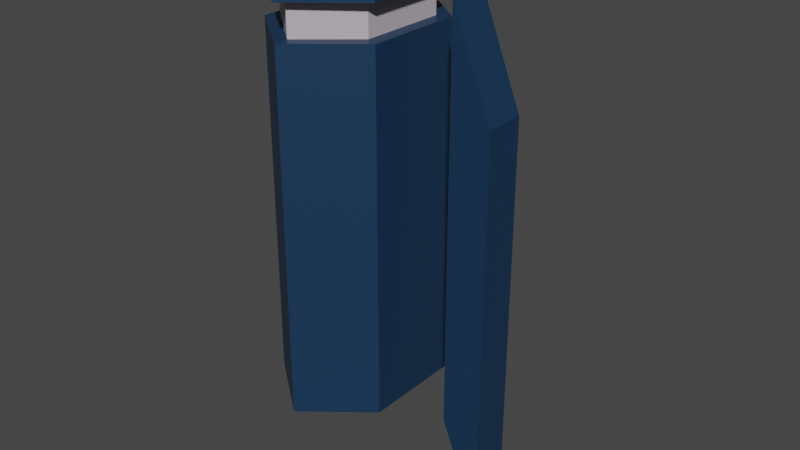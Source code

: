 # Source: WallPillar.blend  (saved by Blender 3.3.6; exported with 4.5.12 LTS)
import bpy
from mathutils import Matrix  # noqa: F401  (used for matrix-valued properties, if any)

bpy.ops.wm.read_factory_settings(use_empty=True)
scene = bpy.context.scene
scene.name = 'Scene'

# ---- collections
col_collection = bpy.data.collections.new('Collection'); scene.collection.children.link(col_collection)

# ---- materials (node trees are filled in below, after node groups)
mat_column = bpy.data.materials.new('Column')
mat_column.use_transparent_shadow = False
mat_light = bpy.data.materials.new('Light')
mat_light.use_transparent_shadow = False

# ---- material node trees
mat_column.use_nodes = True; mat_column.node_tree.nodes.clear()
_N = mat_column.node_tree.nodes; _L = mat_column.node_tree.links
n0 = _N.new('ShaderNodeBsdfPrincipled'); n0.name = 'Principled BSDF'; n0.location = (10, 300)
n0.distribution = 'GGX'
n0.subsurface_method = 'RANDOM_WALK_SKIN'
n0.inputs[0].default_value = (0.007234, 0.03472, 0.08353, 1.0)
n0.inputs[3].default_value = 1.45
n0.inputs[27].default_value = (0.0, 0.0, 0.0, 1.0)
n0.inputs[28].default_value = 1.0
n1 = _N.new('ShaderNodeOutputMaterial'); n1.name = 'Material Output'; n1.location = (300, 300)
_L.new(n0.outputs[0], n1.inputs[0])
n1.is_active_output = True
mat_light.use_nodes = True; mat_light.node_tree.nodes.clear()
_N = mat_light.node_tree.nodes; _L = mat_light.node_tree.links
n0 = _N.new('ShaderNodeBsdfPrincipled'); n0.name = 'Principled BSDF'; n0.location = (10, 300)
n0.distribution = 'GGX'
n0.subsurface_method = 'RANDOM_WALK_SKIN'
n0.inputs[0].default_value = (0.5277, 0.4727, 0.5242, 1.0)
n0.inputs[3].default_value = 1.45
n0.inputs[27].default_value = (0.0, 0.0, 0.0, 1.0)
n0.inputs[28].default_value = 1.0
n1 = _N.new('ShaderNodeOutputMaterial'); n1.name = 'Material Output'; n1.location = (300, 300)
_L.new(n0.outputs[0], n1.inputs[0])
n1.is_active_output = True

# ---- world
world_world = bpy.data.worlds.new('World'); scene.world = world_world
world_world.use_nodes = True; world_world.node_tree.nodes.clear()
_N = world_world.node_tree.nodes; _L = world_world.node_tree.links
n0 = _N.new('ShaderNodeOutputWorld'); n0.name = 'World Output'; n0.location = (300, 300)
n1 = _N.new('ShaderNodeBackground'); n1.name = 'Background'; n1.location = (10, 300)
n1.inputs[0].default_value = (0.05088, 0.05088, 0.05088, 1.0)
_L.new(n1.outputs[0], n0.inputs[0])
n0.is_active_output = True
world_world.color = (0.05088, 0.05088, 0.05088)
world_world.use_sun_shadow = False
world_world.sun_shadow_jitter_overblur = 0.0

# ---- meshes
me_circle = bpy.data.meshes.new('Circle')
me_circle.from_pydata([(0.0, 1.0, 0.0), (-0.6288, 0.5, 0.0), (-0.6288, -0.5, 0.0), (0.0, -1.0, 0.0), (0.6288, -0.5, 0.0), (0.6288, 0.5, 0.0), (0.0, 0.6868, 4.457), (-0.4319, 0.3434, 4.457), (-0.4319, -0.3434, 4.457), (0.0, -0.6868, 4.457), (0.4319, -0.3434, 4.457), (0.4319, 0.3434, 4.457), (-0.6288, 0.5, 3.918), (0.0, 1.0, 3.918), (-0.6288, -0.5, 3.918), (0.0, -1.0, 3.918), (0.6288, -0.5, 3.918), (0.6288, 0.5, 3.918), (1.158, -0.2, 0.0), (1.558, -0.2, -1.0), (1.158, 0.2, 0.0), (1.558, 0.2, -1.0), (1.158, -0.2, 4.0), (1.558, -0.2, 3.0), (1.158, 0.2, 4.0), (1.558, 0.2, 3.0), (-0.6288, 0.5, 3.506), (-0.6288, -0.5, 3.588), (0.6288, -0.5, 3.506), (0.6288, 0.5, 3.588), (0.0, -1.0, 3.588), (0.0, 1.0, 3.506), (-0.6288, 0.5, 4.0), (0.0, 1.0, 4.0), (-0.6288, -0.5, 4.0), (0.0, -1.0, 4.0), (0.6288, -0.5, 4.0), (0.6288, 0.5, 4.0), (0.6288, -0.5, 3.588), (0.0, -1.0, 3.506), (0.0, 1.0, 3.588), (0.6288, 0.5, 3.506), (-0.6288, 0.5, 3.588), (-0.6288, -0.5, 3.506), (-0.6288, 0.5, 3.588), (-0.6288, 0.5, 3.918), (0.6288, -0.5, 3.588), (0.6288, -0.5, 3.918), (0.0, 1.0, 3.588), (0.0, 1.0, 3.918), (-0.6288, -0.5, 3.918), (-0.6288, -0.5, 3.588), (0.6288, 0.5, 3.918), (0.6288, 0.5, 3.588), (0.0, -1.0, 3.918), (0.0, -1.0, 3.588), (-0.5018, 0.4387, 3.588), (-0.5018, 0.4387, 3.918), (0.5018, -0.4387, 3.588), (0.5018, -0.4387, 3.918), (0.0, 0.859, 3.588), (0.0, 0.859, 3.918), (-0.5018, -0.4387, 3.918), (-0.5018, -0.4387, 3.588), (0.5018, 0.4387, 3.918), (0.5018, 0.4387, 3.588), (0.0, -0.859, 3.918), (0.0, -0.859, 3.588)], [], [(17, 16, 47, 52), (29, 40, 48, 53), (12, 13, 49, 45), (38, 29, 53, 46), (16, 15, 54, 47), (30, 38, 46, 55), (7, 8, 9, 10, 11, 6), (6, 33, 32, 7), (7, 32, 34, 8), (8, 34, 35, 9), (9, 35, 36, 10), (10, 36, 37, 11), (11, 37, 33, 6), (1, 0, 5, 4, 3, 2), (18, 20, 21, 19), (22, 23, 25, 24), (19, 21, 25, 23), (20, 18, 22, 24), (21, 20, 24, 25), (18, 19, 23, 22), (4, 28, 39, 3), (0, 31, 41, 5), (1, 26, 31, 0), (3, 39, 43, 2), (5, 41, 28, 4), (2, 43, 26, 1), (13, 12, 32, 33), (12, 14, 34, 32), (14, 15, 35, 34), (15, 16, 36, 35), (16, 17, 37, 36), (17, 13, 33, 37), (38, 30, 39, 28), (40, 29, 41, 31), (42, 40, 31, 26), (30, 27, 43, 39), (29, 38, 28, 41), (27, 42, 26, 43), (44, 51, 63, 56), (52, 47, 59, 64), (53, 48, 60, 65), (45, 49, 61, 57), (46, 53, 65, 58), (47, 54, 66, 59), (42, 27, 51, 44), (14, 12, 45, 50), (40, 42, 44, 48), (13, 17, 52, 49), (15, 14, 50, 54), (27, 30, 55, 51), (63, 62, 57, 56), (65, 64, 59, 58), (67, 66, 62, 63), (56, 57, 61, 60), (60, 61, 64, 65), (58, 59, 66, 67), (50, 45, 57, 62), (48, 44, 56, 60), (49, 52, 64, 61), (54, 50, 62, 66), (51, 55, 67, 63), (55, 46, 58, 67)])
me_circle.polygons.foreach_set('material_index', [0, 0, 0, 0, 0, 0, 0, 0, 0, 0, 0, 0, 0, 0, 0, 0, 0, 0, 0, 0, 0, 0, 0, 0, 0, 0, 0, 0, 0, 0, 0, 0, 0, 0, 0, 0, 0, 0, 0, 0, 0, 0, 0, 0, 0, 0, 0, 0, 0, 0, 1, 1, 1, 1, 1, 1, 0, 0, 0, 0, 0, 0])
_uv = me_circle.uv_layers.new(name='UVMap')
_uv.uv.foreach_set('vector', [0.0, 0.0, 0.0, 0.0, 0.0, 0.0, 0.0, 0.0, 0.0, 0.0, 0.0, 0.0, 0.0, 0.0, 0.0, 0.0, 0.0, 0.0, 0.0, 0.0, 0.0, 0.0, 0.0, 0.0, 0.0, 0.0, 0.0, 0.0, 0.0, 0.0, 0.0, 0.0, 0.0, 0.0, 0.0, 0.0, 0.0, 0.0, 0.0, 0.0, 0.0, 0.0, 0.0, 0.0, 0.0, 0.0, 0.0, 0.0, 0.0, 0.0, 0.0, 0.0, 0.0, 0.0, 0.0, 0.0, 0.0, 0.0, 0.0, 0.0, 0.0, 0.0, 0.0, 0.0, 0.0, 0.0, 0.0, 0.0, 0.0, 0.0, 0.0, 0.0, 0.0, 0.0, 0.0, 0.0, 0.0, 0.0, 0.0, 0.0, 0.0, 0.0, 0.0, 0.0, 0.0, 0.0, 0.0, 0.0, 0.0, 0.0, 0.0, 0.0, 0.0, 0.0, 0.0, 0.0, 0.0, 0.0, 0.0, 0.0, 0.0, 0.0, 0.0, 0.0, 0.0, 0.0, 0.0, 0.0, 0.0, 0.0, 0.0, 0.0, 0.0, 0.0, 0.0, 0.0, 0.0, 0.0, 0.0, 0.0, 0.0, 0.0, 0.0, 1.0, 1.0, 1.0, 1.0, 0.0, 0.0, 0.0, 1.0, 0.0, 1.0, 1.0, 0.0, 1.0, 1.0, 0.0, 1.0, 1.0, 1.0, 1.0, 1.0, 0.0, 0.0, 1.0, 0.0, 0.0, 0.0, 0.0, 0.0, 1.0, 1.0, 1.0, 0.0, 1.0, 0.0, 1.0, 1.0, 1.0, 0.0, 0.0, 1.0, 0.0, 1.0, 0.0, 0.0, 0.0, 0.0, 0.0, 0.0, 0.0, 0.0, 0.0, 0.0, 0.0, 0.0, 0.0, 0.0, 0.0, 0.0, 0.0, 0.0, 0.0, 0.0, 0.0, 0.0, 0.0, 0.0, 0.0, 0.0, 0.0, 0.0, 0.0, 0.0, 0.0, 0.0, 0.0, 0.0, 0.0, 0.0, 0.0, 0.0, 0.0, 0.0, 0.0, 0.0, 0.0, 0.0, 0.0, 0.0, 0.0, 0.0, 0.0, 0.0, 0.0, 0.0, 0.0, 0.0, 0.0, 0.0, 0.0, 0.0, 0.0, 0.0, 0.0, 0.0, 0.0, 0.0, 0.0, 0.0, 0.0, 0.0, 0.0, 0.0, 0.0, 0.0, 0.0, 0.0, 0.0, 0.0, 0.0, 0.0, 0.0, 0.0, 0.0, 0.0, 0.0, 0.0, 0.0, 0.0, 0.0, 0.0, 0.0, 0.0, 0.0, 0.0, 0.0, 0.0, 0.0, 0.0, 0.0, 0.0, 0.0, 0.0, 0.0, 0.0, 0.0, 0.0, 0.0, 0.0, 0.0, 0.0, 0.0, 0.0, 0.0, 0.0, 0.0, 0.0, 0.0, 0.0, 0.0, 0.0, 0.0, 0.0, 0.0, 0.0, 0.0, 0.0, 0.0, 0.0, 0.0, 0.0, 0.0, 0.0, 0.0, 0.0, 0.0, 0.0, 0.0, 0.0, 0.0, 0.0, 0.0, 0.0, 0.0, 0.0, 0.0, 0.0, 0.0, 0.0, 0.0, 0.0, 0.0, 0.0, 0.0, 0.0, 0.0, 0.0, 0.0, 0.0, 0.0, 0.0, 0.0, 0.0, 0.0, 0.0, 0.0, 0.0, 0.0, 0.0, 0.0, 0.0, 0.0, 0.0, 0.0, 0.0, 0.0, 0.0, 0.0, 0.0, 0.0, 0.0, 0.0, 0.0, 0.0, 0.0, 0.0, 0.0, 0.0, 0.0, 0.0, 0.0, 0.0, 0.0, 0.0, 0.0, 0.0, 0.0, 0.0, 0.0, 0.0, 0.0, 0.0, 0.0, 0.0, 0.0, 0.0, 0.0, 0.0, 0.0, 0.0, 0.0, 0.0, 0.0, 0.0, 0.0, 0.0, 0.0, 0.0, 0.0, 0.0, 0.0, 0.0, 0.0, 0.0, 0.0, 0.0, 0.0, 0.0, 0.0, 0.0, 0.0, 0.0, 0.0, 0.0, 0.0, 0.0, 0.0, 0.0, 0.0, 0.0, 0.0, 0.0, 0.0, 0.0, 0.0, 0.0, 0.0, 0.0, 0.0, 0.0, 0.0, 0.0, 0.0, 0.0, 0.0, 0.0, 0.0, 0.0, 0.0, 0.0, 0.0, 0.0, 0.0, 0.0, 0.0, 0.0, 0.0, 0.0, 0.0, 0.0, 0.0, 0.0, 0.0, 0.0, 0.0, 0.0, 0.0, 0.0, 0.0, 0.0, 0.0, 0.0, 0.0, 0.0, 0.0, 0.0, 0.0, 0.0, 0.0, 0.0, 0.0, 0.0, 0.0, 0.0, 0.0, 0.0, 0.0, 0.0, 0.0, 0.0, 0.0, 0.0, 0.0, 0.0, 0.0, 0.0, 0.0, 0.0, 0.0, 0.0, 0.0, 0.0, 0.0, 0.0, 0.0, 0.0, 0.0, 0.0, 0.0, 0.0, 0.0, 0.0, 0.0, 0.0, 0.0, 0.0, 0.0, 0.0, 0.0, 0.0, 0.0, 0.0, 0.0, 0.0, 0.0, 0.0, 0.0, 0.0, 0.0, 0.0, 0.0, 0.0])
me_circle.materials.append(mat_column)
me_circle.materials.append(mat_light)
me_circle.update()

# ---- objects
ob_circle = bpy.data.objects.new('Circle', me_circle)

# ---- transforms, parenting, visibility, modifiers, constraints
ob_circle.location = (0.0, 0.0, 0.0)

# ---- collection membership
col_collection.objects.link(ob_circle)

# ---- scene / render settings (as saved in the file)
scene.frame_start = 1; scene.frame_end = 250; scene.frame_set(1)
scene.render.engine = 'BLENDER_EEVEE_NEXT'
scene.cycles.sampling_pattern = 'TABULATED_SOBOL'
scene.cycles.use_light_tree = False
scene.view_settings.view_transform = 'Filmic'
bpy.context.view_layer.update()

# ---- added for rendering (the .blend has no active camera and no usable light): camera, sun
cam_auto = bpy.data.cameras.new('AutoCamera')
cam_auto.lens = 50.0
cam_auto.sensor_width = 36.0
cam_auto.clip_end = 1000.0
ob_auto_camera = bpy.data.objects.new('AutoCamera', cam_auto)
scene.collection.objects.link(ob_auto_camera)
ob_auto_camera.location = (6.21044, -6.89495, 6.32534)
ob_auto_camera.rotation_euler = (1.09748, -7.21219e-08, 0.694738)
scene.camera = ob_auto_camera
light_auto_sun = bpy.data.lights.new('AutoSun', 'SUN')
light_auto_sun.energy = 3.0
light_auto_sun.angle = 0.0523599
ob_auto_sun = bpy.data.objects.new('AutoSun', light_auto_sun)
scene.collection.objects.link(ob_auto_sun)
ob_auto_sun.rotation_euler = (0.872665, 0.174533, 0.523599)
bpy.context.view_layer.update()
